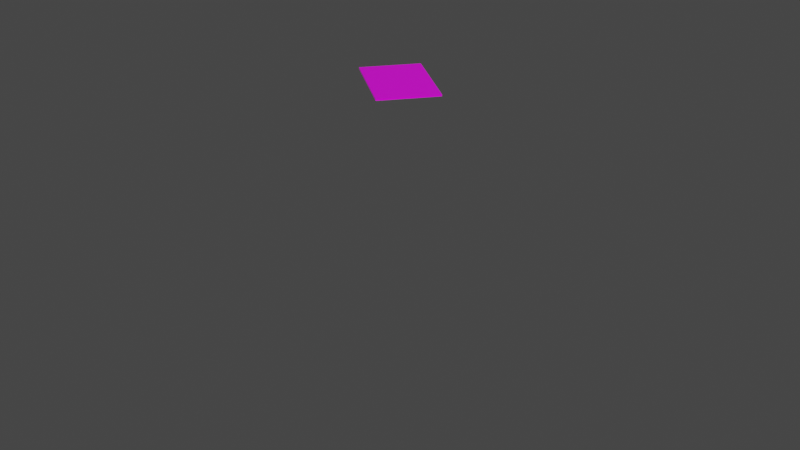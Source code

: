 # Source: Note_UV.blend  (saved by Blender 2.80.75; exported with 4.5.12 LTS)
import bpy
from mathutils import Matrix  # noqa: F401  (used for matrix-valued properties, if any)

bpy.ops.wm.read_factory_settings(use_empty=True)
scene = bpy.context.scene
scene.name = 'Scene'

# ---- collections
col_collection = bpy.data.collections.new('Collection'); scene.collection.children.link(col_collection)

# ---- images (referenced by path relative to the original .blend; pixels are not part of the script)
import os
ASSET_DIR = os.environ.get("B2B_ASSET_DIR", "")  # directory of the original .blend (textures are referenced by path, not embedded)
HERE = os.path.dirname(os.path.abspath(__file__))  # packed textures are extracted next to this script under _unpacked/

def load_image(name, relpath, width, height, colorspace="sRGB"):
    """Load a texture the original file referenced (path relative to the .blend, or extracted next to this script)."""
    p = next((c for c in (os.path.join(HERE, relpath), os.path.join(ASSET_DIR, relpath)) if relpath and os.path.exists(c)), "")
    if p:
        img = bpy.data.images.load(p, check_existing=True)
        img.name = name
    else:  # same state as the original file: an image datablock whose file is absent (Cycles renders it pink)
        img = bpy.data.images.new(name, width, height)
        img.source = "FILE"
        img.filepath = "//" + (relpath or name)
    img.colorspace_settings.name = colorspace
    return img
img_note_texture_png = load_image('Note Texture.png', 'Note Texture.png', 1024, 1024, 'sRGB')

# ---- materials (node trees are filled in below, after node groups)
mat_material_020 = bpy.data.materials.new('Material.020')
mat_material_020.alpha_threshold = 0.0
mat_material_020.use_transparent_shadow = False
mat_material_020.line_color = (0.0, 0.0, 0.0, 1.0)
mat_outline_017 = bpy.data.materials.new('Outline.017')
mat_outline_017.use_backface_culling = True

# ---- material node trees
mat_material_020.use_nodes = True; mat_material_020.node_tree.nodes.clear()
_N = mat_material_020.node_tree.nodes; _L = mat_material_020.node_tree.links
n0 = _N.new('ShaderNodeOutputMaterial'); n0.name = 'Material Output'; n0.location = (300, 300)
n1 = _N.new('ShaderNodeBsdfPrincipled'); n1.name = 'Principled BSDF'; n1.location = (10, 300)
n1.distribution = 'GGX'
n1.subsurface_method = 'RANDOM_WALK_SKIN'
n1.inputs[2].default_value = 0.4
n1.inputs[3].default_value = 1.45
n1.inputs[27].default_value = (0.0, 0.0, 0.0, 1.0)
n1.inputs[28].default_value = 1.0
n2 = _N.new('ShaderNodeMapping'); n2.name = 'Mapping.001'; n2.location = (-689, 314)
n2.width = 240
n2.inputs[2].default_value = (0.0, 0.2827, 0.0)
n3 = _N.new('ShaderNodeTexCoord'); n3.name = 'Texture Coordinate.001'; n3.location = (-889, 297)
n4 = _N.new('ShaderNodeTexImage'); n4.name = 'Image Texture.001'; n4.location = (-389, 285)
n4.image = img_note_texture_png
n4.interpolation = 'Closest'
_L.new(n1.outputs[0], n0.inputs[0])
_L.new(n4.outputs[0], n1.inputs[0])
_L.new(n2.outputs[0], n4.inputs[0])
_L.new(n3.outputs[2], n2.inputs[0])
n0.is_active_output = True
mat_outline_017.use_nodes = True; mat_outline_017.node_tree.nodes.clear()
_N = mat_outline_017.node_tree.nodes; _L = mat_outline_017.node_tree.links
n0 = _N.new('ShaderNodeOutputMaterial'); n0.name = 'Material Output'; n0.location = (300, 300)
n0.target = 'CYCLES'
n1 = _N.new('ShaderNodeEmission'); n1.name = 'Emission'; n1.location = (10, 300)
n1.inputs[0].default_value = (0.016, 0.01444, 0.03434, 1.0)
n2 = _N.new('ShaderNodeOutputMaterial'); n2.name = 'Material Output.001'; n2.location = (0, 0)
n2.target = 'EEVEE'
n3 = _N.new('ShaderNodeMixShader'); n3.name = 'Mix Shader'; n3.location = (0, 0)
n3.label = 'Disable Shadow'
n3.hide = True
n4 = _N.new('ShaderNodeLightPath'); n4.name = 'Light Path'; n4.location = (0, 0)
n4.hide = True
n5 = _N.new('ShaderNodeBsdfTransparent'); n5.name = 'Transparent BSDF'; n5.location = (0, 0)
n5.hide = True
_L.new(n1.outputs[0], n0.inputs[0])
_L.new(n1.outputs[0], n3.inputs[1])
_L.new(n3.outputs[0], n2.inputs[0])
_L.new(n4.outputs[1], n3.inputs[0])
_L.new(n5.outputs[0], n3.inputs[2])
n0.is_active_output = True

# ---- world
world_world = bpy.data.worlds.new('World'); scene.world = world_world
world_world.use_nodes = True; world_world.node_tree.nodes.clear()
_N = world_world.node_tree.nodes; _L = world_world.node_tree.links
n0 = _N.new('ShaderNodeOutputWorld'); n0.name = 'World Output'; n0.location = (300, 300)
n1 = _N.new('ShaderNodeBackground'); n1.name = 'Background'; n1.location = (10, 300)
n1.inputs[0].default_value = (0.05088, 0.05088, 0.05088, 1.0)
_L.new(n1.outputs[0], n0.inputs[0])
n0.is_active_output = True
world_world.color = (0.05088, 0.05088, 0.05088)
world_world.use_sun_shadow = False
world_world.sun_shadow_jitter_overblur = 0.0

# ---- cameras
cam_camera = bpy.data.cameras.new('Camera')
cam_camera.clip_end = 100.0
cam_camera.ortho_scale = 7.314

# ---- meshes
me_plane_006 = bpy.data.meshes.new('Plane.006')
me_plane_006.from_pydata([(-0.462, -0.3112, 0.0), (0.462, -0.3112, 0.0), (-0.462, 0.3112, 0.0), (0.462, 0.3112, 0.0), (-0.462, 0.3112, 0.01906), (-0.462, -0.3112, 0.01906), (0.462, -0.3112, 0.01906), (0.462, 0.3112, 0.01906)], [], [(0, 2, 3, 1), (5, 6, 7, 4), (1, 3, 7, 6), (2, 0, 5, 4), (3, 2, 4, 7), (0, 1, 6, 5)])
_uv = me_plane_006.uv_layers.new(name='UVMap')
_uv.uv.foreach_set('vector', [0.3141, 0.1022, 0.4802, 0.1022, 0.4802, 0.3488, 0.3141, 0.3488, 0.6553, 0.3684, 0.6553, 0.8592, 0.3246, 0.8592, 0.3246, 0.3684, 0.6878, 0.3908, 0.6878, 0.06015, 0.6979, 0.06015, 0.6979, 0.3908, 0.6878, 0.3909, 0.6878, 0.06028, 0.6979, 0.06028, 0.6979, 0.3909, 0.6878, 0.8818, 0.6878, 0.3909, 0.6979, 0.3909, 0.6979, 0.8818, 0.6878, 0.8817, 0.6878, 0.3908, 0.6979, 0.3908, 0.6979, 0.8817])
me_plane_006.materials.append(mat_material_020)
me_plane_006.materials.append(mat_outline_017)
me_plane_006.use_mirror_x = True
me_plane_006.update()

# ---- objects
ob_camera = bpy.data.objects.new('Camera', cam_camera)
ob_document = bpy.data.objects.new('Document', me_plane_006)

# ---- transforms, parenting, visibility, modifiers, constraints
ob_camera.location = (7.359, -6.926, 4.958)
ob_camera.rotation_euler = (1.109, 0.0, 0.8149)
ob_camera.lock_rotations_4d = False
ob_camera.empty_display_type = 'ARROWS'
ob_camera.color = (0.0, 0.0, 0.0, 0.0)
ob_camera.display_type = 'WIRE'
ob_camera.lineart.crease_threshold = 0.0
ob_document.location = (0.0, 0.0, 1.451)
ob_document.rotation_euler = (0.0, -0.0, -0.559)
ob_document.lineart.crease_threshold = 0.0
ob_document.use_mesh_mirror_x = True

# ---- collection membership
col_collection.objects.link(ob_camera)
col_collection.objects.link(ob_document)

# ---- scene / render settings (as saved in the file)
scene.camera = ob_camera
scene.frame_start = 1; scene.frame_end = 250; scene.frame_set(3)
scene.render.engine = 'BLENDER_EEVEE_NEXT'
scene.cycles.use_denoising = False
scene.cycles.samples = 128
scene.cycles.sampling_pattern = 'TABULATED_SOBOL'
scene.cycles.use_adaptive_sampling = False
scene.cycles.use_light_tree = False
scene.view_settings.view_transform = 'Filmic'
bpy.context.view_layer.update()

# ---- added for rendering (the .blend has no usable light): sun
light_auto_sun = bpy.data.lights.new('AutoSun', 'SUN')
light_auto_sun.energy = 3.0
light_auto_sun.angle = 0.0523599
ob_auto_sun = bpy.data.objects.new('AutoSun', light_auto_sun)
scene.collection.objects.link(ob_auto_sun)
ob_auto_sun.rotation_euler = (0.872665, 0.174533, 0.523599)
bpy.context.view_layer.update()
